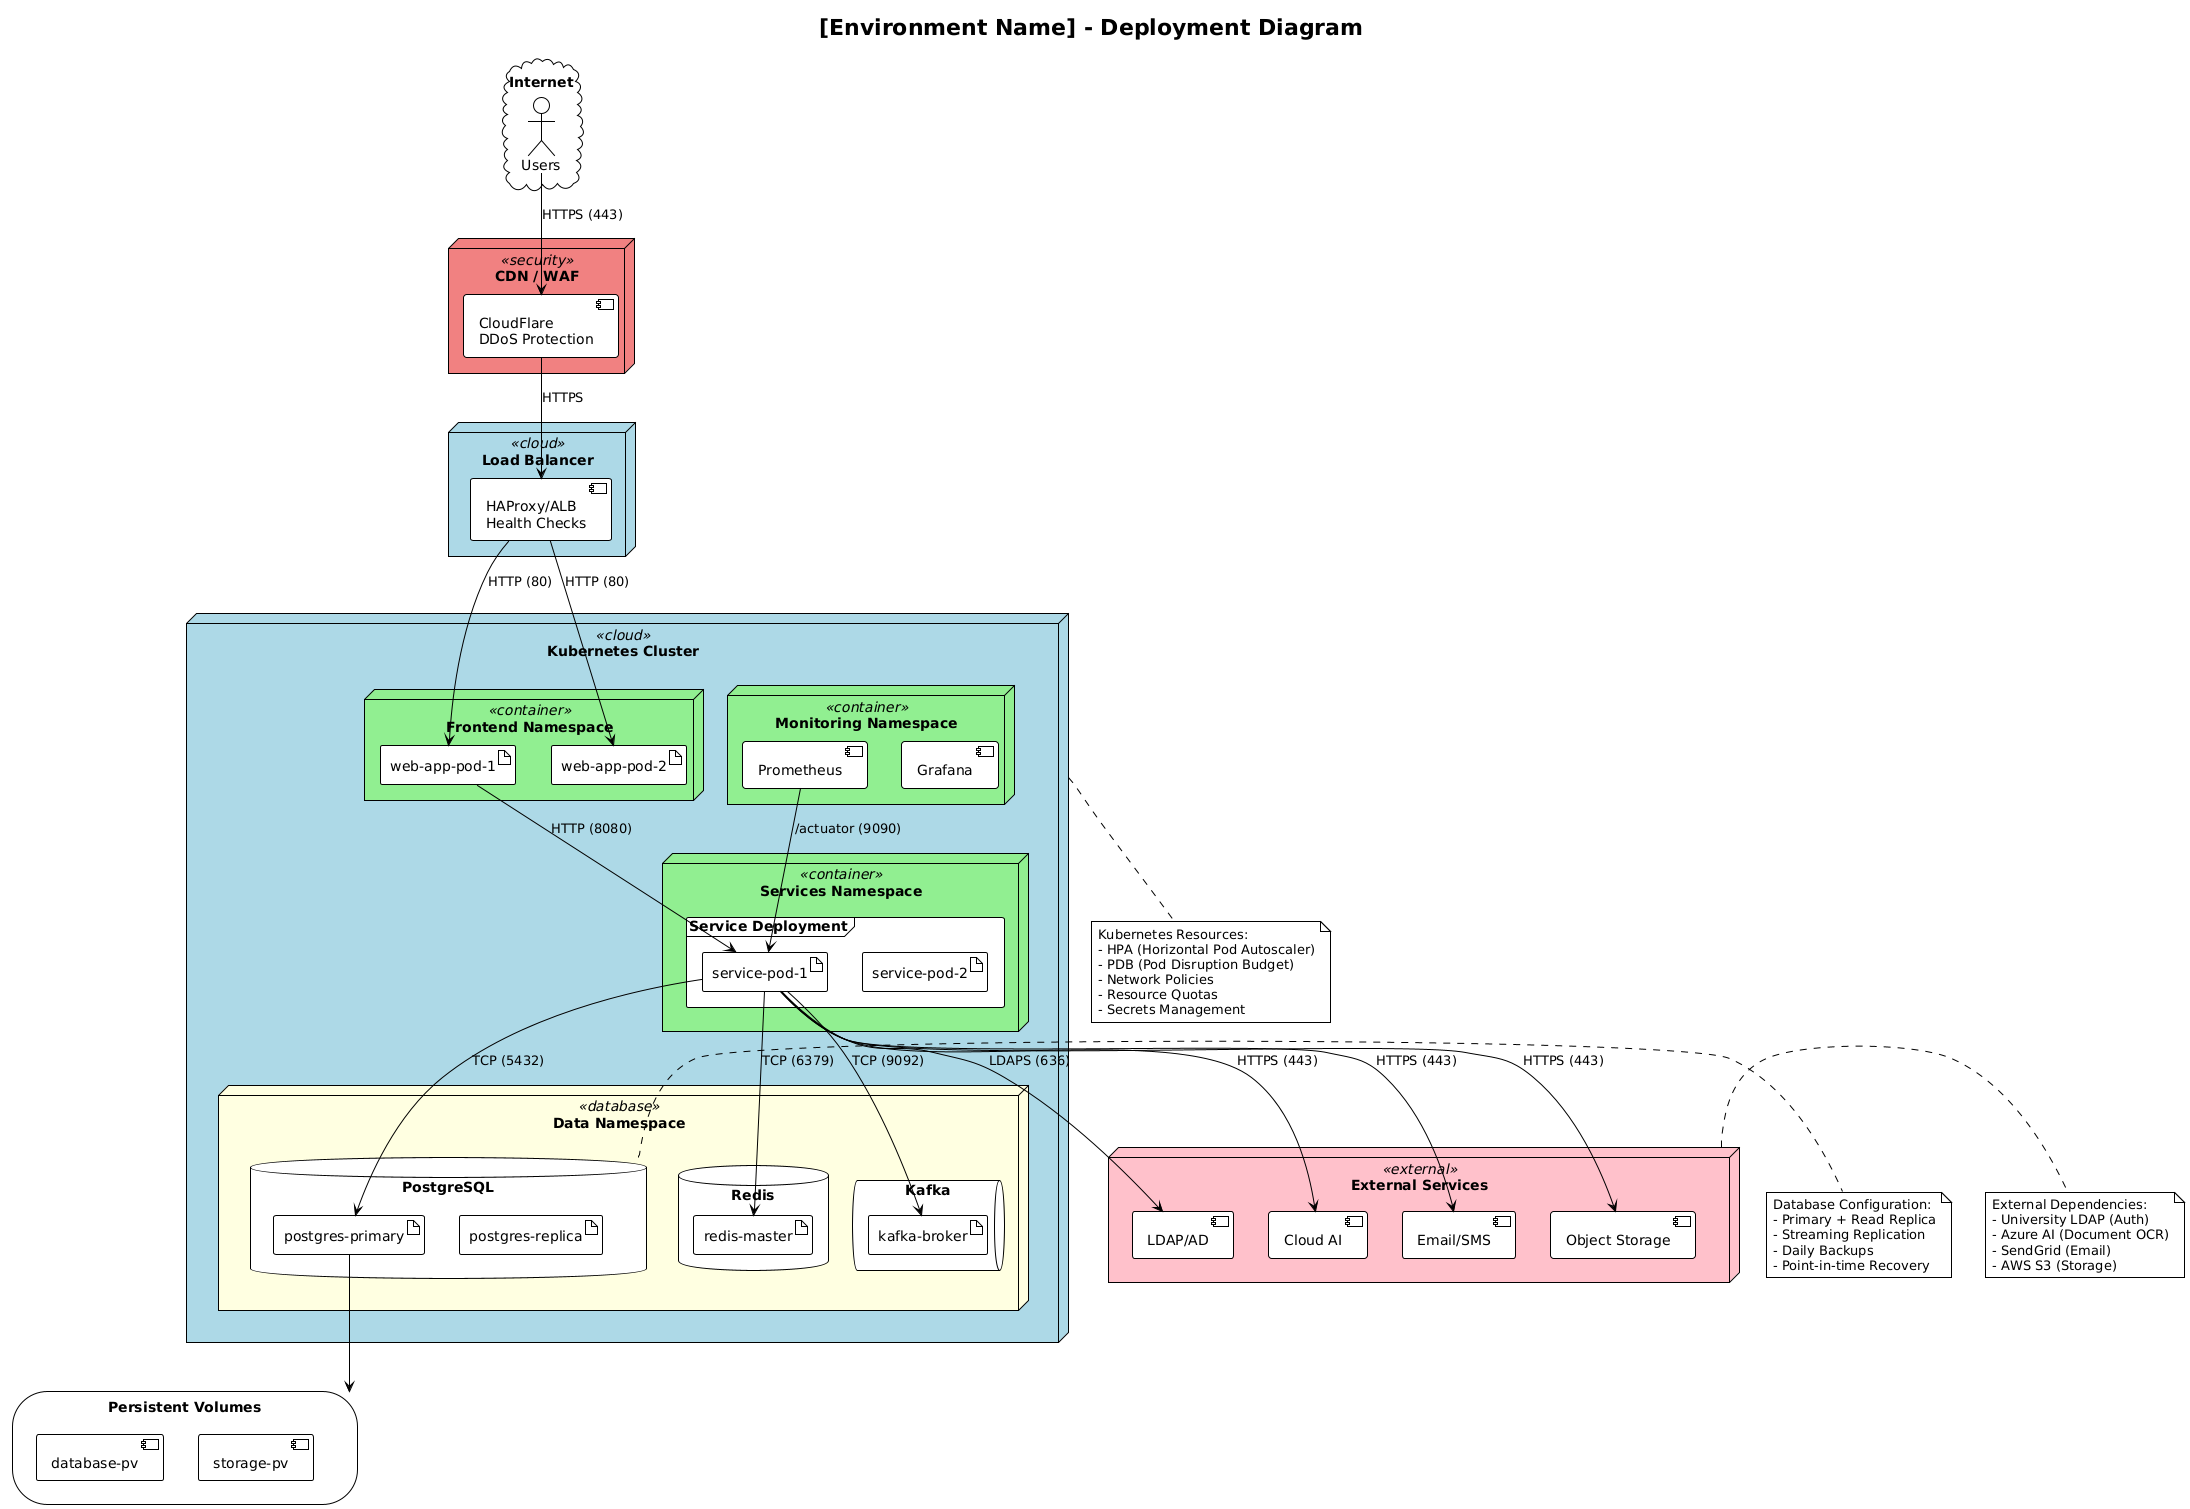

The diagram above was rendered by PlantUML. Its source (embedded in the PNG):
@startuml
' =============================================================================
' Deployment Diagram Template
' Award Monitoring & Tracking System
' =============================================================================
' Usage: Copy this template for infrastructure documentation
' Best for: Production topology, cloud architecture, network layout
' =============================================================================

!theme plain

' =============================================================================
' NODE STYLING
' =============================================================================
skinparam node {
    BackgroundColor<<cloud>> LightBlue
    BackgroundColor<<container>> LightGreen
    BackgroundColor<<database>> LightYellow
    BackgroundColor<<external>> Pink
    BackgroundColor<<security>> LightCoral
}

title [Environment Name] - Deployment Diagram

' =============================================================================
' CLOUD/INTERNET
' =============================================================================
cloud "Internet" as internet {
    actor "Users" as users
}

' =============================================================================
' SECURITY LAYER
' =============================================================================
node "CDN / WAF" <<security>> as cdn {
    component [CloudFlare\nDDoS Protection] as waf
}

' =============================================================================
' LOAD BALANCER
' =============================================================================
node "Load Balancer" <<cloud>> as lb {
    component [HAProxy/ALB\nHealth Checks] as haproxy
}

' =============================================================================
' APPLICATION CLUSTER
' =============================================================================
node "Kubernetes Cluster" <<cloud>> as k8s {
    
    ' Frontend
    node "Frontend Namespace" <<container>> as frontend_ns {
        artifact "web-app-pod-1" as web1
        artifact "web-app-pod-2" as web2
    }
    
    ' Backend Services
    node "Services Namespace" <<container>> as services_ns {
        frame "Service Deployment" {
            artifact "service-pod-1" as svc1
            artifact "service-pod-2" as svc2
        }
    }
    
    ' Data Layer
    node "Data Namespace" <<database>> as data_ns {
        database "PostgreSQL" as postgres {
            artifact "postgres-primary" as pg_primary
            artifact "postgres-replica" as pg_replica
        }
        
        database "Redis" as redis {
            artifact "redis-master" as redis_m
        }
        
        queue "Kafka" as kafka {
            artifact "kafka-broker" as kafka_b
        }
    }
    
    ' Monitoring
    node "Monitoring Namespace" <<container>> as monitoring {
        component [Prometheus] as prom
        component [Grafana] as grafana
    }
}

' =============================================================================
' EXTERNAL SERVICES
' =============================================================================
node "External Services" <<external>> as external {
    component [LDAP/AD] as ldap
    component [Cloud AI] as ai
    component [Email/SMS] as comm
    component [Object Storage] as storage
}

' =============================================================================
' PERSISTENT STORAGE
' =============================================================================
storage "Persistent Volumes" as pv {
    artifact [database-pv]
    artifact [storage-pv]
}

' =============================================================================
' CONNECTIONS
' =============================================================================
' User traffic
users --> waf : HTTPS (443)
waf --> haproxy : HTTPS
haproxy --> web1 : HTTP (80)
haproxy --> web2 : HTTP (80)

' Service communication
web1 --> svc1 : HTTP (8080)
svc1 --> pg_primary : TCP (5432)
svc1 --> redis_m : TCP (6379)
svc1 --> kafka_b : TCP (9092)

' External integrations
svc1 --> ldap : LDAPS (636)
svc1 --> ai : HTTPS (443)
svc1 --> comm : HTTPS (443)
svc1 --> storage : HTTPS (443)

' Monitoring
prom --> svc1 : /actuator (9090)

' Storage
pg_primary --> pv

' =============================================================================
' NOTES
' =============================================================================
note bottom of k8s
    Kubernetes Resources:
    - HPA (Horizontal Pod Autoscaler)
    - PDB (Pod Disruption Budget)
    - Network Policies
    - Resource Quotas
    - Secrets Management
end note

note right of postgres
    Database Configuration:
    - Primary + Read Replica
    - Streaming Replication
    - Daily Backups
    - Point-in-time Recovery
end note

note right of external
    External Dependencies:
    - University LDAP (Auth)
    - Azure AI (Document OCR)
    - SendGrid (Email)
    - AWS S3 (Storage)
end note
@enduml